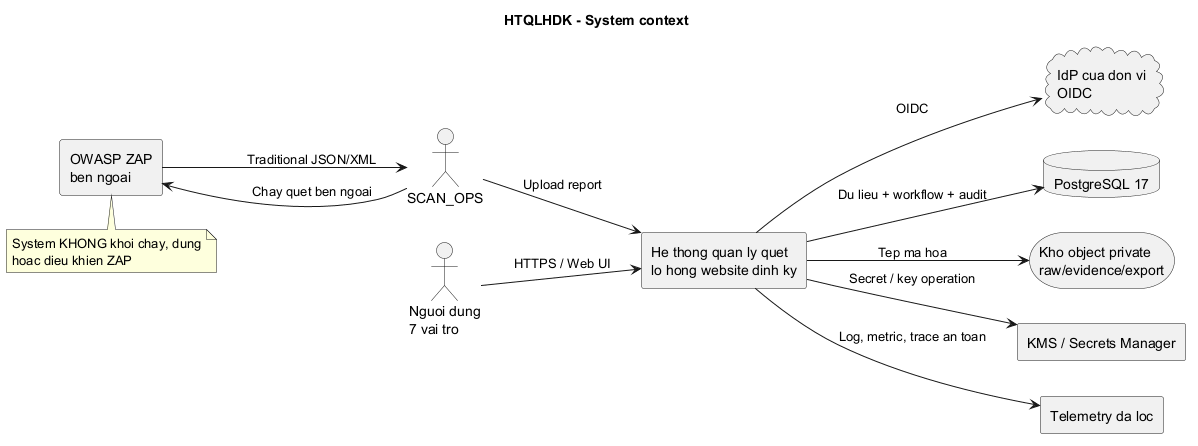

The diagram above was rendered by PlantUML. Its source (embedded in the PNG):
@startuml
title HTQLHDK - System context
left to right direction
skinparam shadowing false
skinparam componentStyle rectangle

actor "Nguoi dung\n7 vai tro" as User
actor "SCAN_OPS" as Ops
rectangle "He thong quan ly quet\nlo hong website dinh ky" as System
cloud "IdP cua don vi\nOIDC" as IdP
rectangle "OWASP ZAP\nben ngoai" as ZAP
database "PostgreSQL 17" as DB
storage "Kho object private\nraw/evidence/export" as OBJ
rectangle "KMS / Secrets Manager" as KMS
rectangle "Telemetry da loc" as OBS

User --> System : HTTPS / Web UI
System --> IdP : OIDC
Ops --> ZAP : Chay quet ben ngoai
ZAP --> Ops : Traditional JSON/XML
Ops --> System : Upload report
System --> DB : Du lieu + workflow + audit
System --> OBJ : Tep ma hoa
System --> KMS : Secret / key operation
System --> OBS : Log, metric, trace an toan

note bottom of ZAP
System KHONG khoi chay, dung
hoac dieu khien ZAP
end note
@enduml